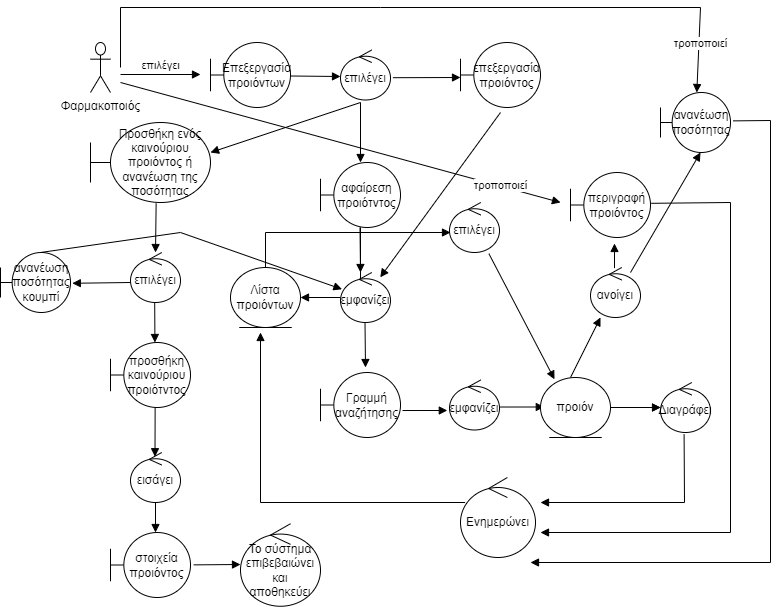

The diagram above was exported from draw.io. Its source (the exported page's mxGraphModel, read from the mxfile embedded in the PNG):
<mxGraphModel dx="1865" dy="575" grid="1" gridSize="10" guides="1" tooltips="1" connect="1" arrows="1" fold="1" page="1" pageScale="1" pageWidth="827" pageHeight="1169" math="0" shadow="0">
  <root>
    <mxCell id="0" />
    <mxCell id="1" parent="0" />
    <mxCell id="CUjPpR9EmWetCBrpV2jl-1" value="Φαρμακοποιός" style="shape=umlActor;verticalLabelPosition=bottom;verticalAlign=top;html=1;" parent="1" vertex="1">
      <mxGeometry x="30" y="70" width="20" height="50" as="geometry" />
    </mxCell>
    <mxCell id="CUjPpR9EmWetCBrpV2jl-4" value="επιλέγει" style="html=1;verticalAlign=bottom;endArrow=block;rounded=0;" parent="1" edge="1">
      <mxGeometry width="80" relative="1" as="geometry">
        <mxPoint x="60" y="102" as="sourcePoint" />
        <mxPoint x="140" y="102" as="targetPoint" />
        <mxPoint as="offset" />
      </mxGeometry>
    </mxCell>
    <mxCell id="CUjPpR9EmWetCBrpV2jl-5" value="Επεξεργασία προιόντων" style="shape=umlBoundary;whiteSpace=wrap;html=1;" parent="1" vertex="1">
      <mxGeometry x="150" y="70" width="80" height="65" as="geometry" />
    </mxCell>
    <mxCell id="CUjPpR9EmWetCBrpV2jl-7" value="" style="html=1;verticalAlign=bottom;endArrow=block;rounded=0;" parent="1" edge="1">
      <mxGeometry y="12" width="80" relative="1" as="geometry">
        <mxPoint x="230" y="103.5" as="sourcePoint" />
        <mxPoint x="280" y="104" as="targetPoint" />
        <mxPoint as="offset" />
      </mxGeometry>
    </mxCell>
    <mxCell id="CUjPpR9EmWetCBrpV2jl-8" value="επιλέγει" style="ellipse;shape=umlControl;whiteSpace=wrap;html=1;" parent="1" vertex="1">
      <mxGeometry x="280" y="77.5" width="50" height="50" as="geometry" />
    </mxCell>
    <mxCell id="CUjPpR9EmWetCBrpV2jl-9" value="" style="html=1;verticalAlign=bottom;endArrow=block;rounded=0;" parent="1" edge="1">
      <mxGeometry y="12" width="80" relative="1" as="geometry">
        <mxPoint x="300" y="130" as="sourcePoint" />
        <mxPoint x="150" y="180" as="targetPoint" />
        <mxPoint as="offset" />
      </mxGeometry>
    </mxCell>
    <mxCell id="CUjPpR9EmWetCBrpV2jl-10" value="Προσθήκη ενός καινούριου προιόντος ή ανανέωση της ποσότητας" style="shape=umlBoundary;whiteSpace=wrap;html=1;" parent="1" vertex="1">
      <mxGeometry x="30" y="150" width="120" height="80" as="geometry" />
    </mxCell>
    <mxCell id="CUjPpR9EmWetCBrpV2jl-11" value="" style="html=1;verticalAlign=bottom;endArrow=block;rounded=0;exitX=0.4;exitY=1.05;exitDx=0;exitDy=0;exitPerimeter=0;" parent="1" source="CUjPpR9EmWetCBrpV2jl-8" edge="1">
      <mxGeometry y="12" width="80" relative="1" as="geometry">
        <mxPoint x="350" y="170" as="sourcePoint" />
        <mxPoint x="300" y="190" as="targetPoint" />
        <mxPoint as="offset" />
      </mxGeometry>
    </mxCell>
    <mxCell id="CUjPpR9EmWetCBrpV2jl-33" value="" style="edgeStyle=orthogonalEdgeStyle;rounded=0;orthogonalLoop=1;jettySize=auto;html=1;" parent="1" source="CUjPpR9EmWetCBrpV2jl-12" edge="1">
      <mxGeometry relative="1" as="geometry">
        <mxPoint x="300" y="327.5" as="targetPoint" />
      </mxGeometry>
    </mxCell>
    <mxCell id="CUjPpR9EmWetCBrpV2jl-12" value="αφαίρεση προιότντος" style="shape=umlBoundary;whiteSpace=wrap;html=1;" parent="1" vertex="1">
      <mxGeometry x="260" y="190" width="80" height="65" as="geometry" />
    </mxCell>
    <mxCell id="CUjPpR9EmWetCBrpV2jl-14" value="" style="html=1;verticalAlign=bottom;endArrow=block;rounded=0;exitX=1.048;exitY=0.554;exitDx=0;exitDy=0;exitPerimeter=0;" parent="1" source="CUjPpR9EmWetCBrpV2jl-8" edge="1">
      <mxGeometry y="12" width="80" relative="1" as="geometry">
        <mxPoint x="440" y="110" as="sourcePoint" />
        <mxPoint x="400" y="105" as="targetPoint" />
        <mxPoint as="offset" />
      </mxGeometry>
    </mxCell>
    <mxCell id="CUjPpR9EmWetCBrpV2jl-15" value="επεξεργασία προιόντος" style="shape=umlBoundary;whiteSpace=wrap;html=1;" parent="1" vertex="1">
      <mxGeometry x="400" y="70" width="80" height="65" as="geometry" />
    </mxCell>
    <mxCell id="CUjPpR9EmWetCBrpV2jl-16" value="επιλέγει" style="ellipse;shape=umlControl;whiteSpace=wrap;html=1;" parent="1" vertex="1">
      <mxGeometry x="70" y="280" width="50" height="50" as="geometry" />
    </mxCell>
    <mxCell id="CUjPpR9EmWetCBrpV2jl-18" value="" style="html=1;verticalAlign=bottom;endArrow=block;rounded=0;exitX=0.547;exitY=1.01;exitDx=0;exitDy=0;exitPerimeter=0;entryX=0.5;entryY=0;entryDx=0;entryDy=0;entryPerimeter=0;" parent="1" source="CUjPpR9EmWetCBrpV2jl-10" target="CUjPpR9EmWetCBrpV2jl-16" edge="1">
      <mxGeometry y="12" width="80" relative="1" as="geometry">
        <mxPoint x="95" y="240" as="sourcePoint" />
        <mxPoint x="94.5" y="280" as="targetPoint" />
        <mxPoint as="offset" />
      </mxGeometry>
    </mxCell>
    <mxCell id="CUjPpR9EmWetCBrpV2jl-20" value="προσθήκη καινούριου προιότντος" style="shape=umlBoundary;whiteSpace=wrap;html=1;" parent="1" vertex="1">
      <mxGeometry x="50" y="370" width="80" height="65" as="geometry" />
    </mxCell>
    <mxCell id="CUjPpR9EmWetCBrpV2jl-21" value="" style="html=1;verticalAlign=bottom;endArrow=block;rounded=0;exitX=0.484;exitY=1;exitDx=0;exitDy=0;exitPerimeter=0;" parent="1" source="CUjPpR9EmWetCBrpV2jl-16" edge="1">
      <mxGeometry y="12" width="80" relative="1" as="geometry">
        <mxPoint x="94" y="330" as="sourcePoint" />
        <mxPoint x="94.4299999999999" y="370.00000000000006" as="targetPoint" />
        <mxPoint as="offset" />
      </mxGeometry>
    </mxCell>
    <mxCell id="CUjPpR9EmWetCBrpV2jl-23" value="εισάγει" style="ellipse;shape=umlControl;whiteSpace=wrap;html=1;" parent="1" vertex="1">
      <mxGeometry x="70" y="480" width="50" height="50" as="geometry" />
    </mxCell>
    <mxCell id="CUjPpR9EmWetCBrpV2jl-24" value="" style="html=1;verticalAlign=bottom;endArrow=block;rounded=0;" parent="1" edge="1">
      <mxGeometry y="12" width="80" relative="1" as="geometry">
        <mxPoint x="94.64" y="435" as="sourcePoint" />
        <mxPoint x="94.4999999999999" y="484.20000000000005" as="targetPoint" />
        <mxPoint as="offset" />
      </mxGeometry>
    </mxCell>
    <mxCell id="CUjPpR9EmWetCBrpV2jl-25" value="στοιχεία προιόντος" style="shape=umlBoundary;whiteSpace=wrap;html=1;" parent="1" vertex="1">
      <mxGeometry x="50" y="560" width="80" height="65" as="geometry" />
    </mxCell>
    <mxCell id="CUjPpR9EmWetCBrpV2jl-26" value="" style="html=1;verticalAlign=bottom;endArrow=block;rounded=0;" parent="1" edge="1">
      <mxGeometry y="12" width="80" relative="1" as="geometry">
        <mxPoint x="95" y="530" as="sourcePoint" />
        <mxPoint x="95" y="560" as="targetPoint" />
        <mxPoint as="offset" />
      </mxGeometry>
    </mxCell>
    <mxCell id="CUjPpR9EmWetCBrpV2jl-28" value="Το σύστημα επιβεβαιώνει και αποθηκεύει" style="ellipse;shape=umlControl;whiteSpace=wrap;html=1;" parent="1" vertex="1">
      <mxGeometry x="180" y="551.25" width="80" height="82.5" as="geometry" />
    </mxCell>
    <mxCell id="CUjPpR9EmWetCBrpV2jl-29" value="" style="html=1;verticalAlign=bottom;endArrow=block;rounded=0;exitX=1.04;exitY=0.498;exitDx=0;exitDy=0;exitPerimeter=0;" parent="1" source="CUjPpR9EmWetCBrpV2jl-25" edge="1">
      <mxGeometry y="12" width="80" relative="1" as="geometry">
        <mxPoint x="140" y="592" as="sourcePoint" />
        <mxPoint x="180" y="592" as="targetPoint" />
        <mxPoint as="offset" />
      </mxGeometry>
    </mxCell>
    <mxCell id="CUjPpR9EmWetCBrpV2jl-30" value="" style="html=1;verticalAlign=bottom;endArrow=block;rounded=0;exitX=0.4;exitY=1.05;exitDx=0;exitDy=0;exitPerimeter=0;" parent="1" edge="1">
      <mxGeometry y="12" width="80" relative="1" as="geometry">
        <mxPoint x="299.5" y="255" as="sourcePoint" />
        <mxPoint x="300" y="300" as="targetPoint" />
        <mxPoint as="offset" />
      </mxGeometry>
    </mxCell>
    <mxCell id="CUjPpR9EmWetCBrpV2jl-31" value="εμφανίζει" style="ellipse;shape=umlControl;whiteSpace=wrap;html=1;" parent="1" vertex="1">
      <mxGeometry x="280" y="300" width="50" height="50" as="geometry" />
    </mxCell>
    <mxCell id="CUjPpR9EmWetCBrpV2jl-34" value="" style="html=1;verticalAlign=bottom;endArrow=block;rounded=0;" parent="1" edge="1">
      <mxGeometry y="12" width="80" relative="1" as="geometry">
        <mxPoint x="280" y="325" as="sourcePoint" />
        <mxPoint x="240" y="325" as="targetPoint" />
        <mxPoint as="offset" />
      </mxGeometry>
    </mxCell>
    <mxCell id="CUjPpR9EmWetCBrpV2jl-35" value="Λίστα προιόντων" style="ellipse;shape=umlEntity;whiteSpace=wrap;html=1;" parent="1" vertex="1">
      <mxGeometry x="170" y="295" width="70" height="60" as="geometry" />
    </mxCell>
    <mxCell id="CUjPpR9EmWetCBrpV2jl-36" value="" style="html=1;verticalAlign=bottom;endArrow=block;rounded=0;exitX=0.4;exitY=1.05;exitDx=0;exitDy=0;exitPerimeter=0;" parent="1" edge="1">
      <mxGeometry y="12" width="80" relative="1" as="geometry">
        <mxPoint x="304.5" y="350" as="sourcePoint" />
        <mxPoint x="305" y="395" as="targetPoint" />
        <mxPoint as="offset" />
      </mxGeometry>
    </mxCell>
    <mxCell id="CUjPpR9EmWetCBrpV2jl-37" value="Γραμμή αναζήτησης" style="shape=umlBoundary;whiteSpace=wrap;html=1;" parent="1" vertex="1">
      <mxGeometry x="260" y="400" width="80" height="65" as="geometry" />
    </mxCell>
    <mxCell id="CUjPpR9EmWetCBrpV2jl-38" value="εμφανίζει" style="ellipse;shape=umlControl;whiteSpace=wrap;html=1;" parent="1" vertex="1">
      <mxGeometry x="389" y="407.5" width="50" height="50" as="geometry" />
    </mxCell>
    <mxCell id="CUjPpR9EmWetCBrpV2jl-39" value="" style="html=1;verticalAlign=bottom;endArrow=block;rounded=0;exitX=1.025;exitY=0.585;exitDx=0;exitDy=0;exitPerimeter=0;entryX=-0.044;entryY=0.61;entryDx=0;entryDy=0;entryPerimeter=0;" parent="1" source="CUjPpR9EmWetCBrpV2jl-37" target="CUjPpR9EmWetCBrpV2jl-38" edge="1">
      <mxGeometry y="12" width="80" relative="1" as="geometry">
        <mxPoint x="360" y="520" as="sourcePoint" />
        <mxPoint x="360.42999999999984" y="560" as="targetPoint" />
        <mxPoint as="offset" />
      </mxGeometry>
    </mxCell>
    <mxCell id="CUjPpR9EmWetCBrpV2jl-40" value="" style="html=1;verticalAlign=bottom;endArrow=block;rounded=0;exitX=1.025;exitY=0.585;exitDx=0;exitDy=0;exitPerimeter=0;entryX=-0.044;entryY=0.61;entryDx=0;entryDy=0;entryPerimeter=0;" parent="1" edge="1">
      <mxGeometry y="12" width="80" relative="1" as="geometry">
        <mxPoint x="439" y="434.52" as="sourcePoint" />
        <mxPoint x="483.79999999999995" y="434.495" as="targetPoint" />
        <mxPoint as="offset" />
      </mxGeometry>
    </mxCell>
    <mxCell id="CUjPpR9EmWetCBrpV2jl-52" value="" style="edgeStyle=orthogonalEdgeStyle;rounded=0;orthogonalLoop=1;jettySize=auto;html=1;" parent="1" source="CUjPpR9EmWetCBrpV2jl-41" target="CUjPpR9EmWetCBrpV2jl-43" edge="1">
      <mxGeometry relative="1" as="geometry" />
    </mxCell>
    <mxCell id="CUjPpR9EmWetCBrpV2jl-41" value="προιόν" style="ellipse;shape=umlEntity;whiteSpace=wrap;html=1;" parent="1" vertex="1">
      <mxGeometry x="480" y="405" width="70" height="60" as="geometry" />
    </mxCell>
    <mxCell id="CUjPpR9EmWetCBrpV2jl-42" value="" style="html=1;verticalAlign=bottom;endArrow=block;rounded=0;" parent="1" edge="1">
      <mxGeometry y="12" width="80" relative="1" as="geometry">
        <mxPoint x="550" y="435" as="sourcePoint" />
        <mxPoint x="600" y="435" as="targetPoint" />
        <mxPoint as="offset" />
      </mxGeometry>
    </mxCell>
    <mxCell id="CUjPpR9EmWetCBrpV2jl-43" value="Διαγράφει" style="ellipse;shape=umlControl;whiteSpace=wrap;html=1;" parent="1" vertex="1">
      <mxGeometry x="600" y="410" width="50" height="50" as="geometry" />
    </mxCell>
    <mxCell id="CUjPpR9EmWetCBrpV2jl-45" value="Ενημερώνει" style="ellipse;shape=umlControl;whiteSpace=wrap;html=1;" parent="1" vertex="1">
      <mxGeometry x="400" y="505" width="75" height="80" as="geometry" />
    </mxCell>
    <mxCell id="CUjPpR9EmWetCBrpV2jl-46" value="" style="html=1;verticalAlign=bottom;endArrow=block;rounded=0;exitX=0.472;exitY=1.04;exitDx=0;exitDy=0;exitPerimeter=0;" parent="1" source="CUjPpR9EmWetCBrpV2jl-43" edge="1">
      <mxGeometry y="12" width="80" relative="1" as="geometry">
        <mxPoint x="624.5" y="481.25" as="sourcePoint" />
        <mxPoint x="480" y="530" as="targetPoint" />
        <mxPoint as="offset" />
        <Array as="points">
          <mxPoint x="624" y="530" />
        </Array>
      </mxGeometry>
    </mxCell>
    <mxCell id="CUjPpR9EmWetCBrpV2jl-47" value="" style="html=1;verticalAlign=bottom;endArrow=block;rounded=0;exitX=0.472;exitY=1.04;exitDx=0;exitDy=0;exitPerimeter=0;" parent="1" edge="1">
      <mxGeometry y="12" width="80" relative="1" as="geometry">
        <mxPoint x="404.6" y="530" as="sourcePoint" />
        <mxPoint x="200" y="360" as="targetPoint" />
        <mxPoint as="offset" />
        <Array as="points">
          <mxPoint x="200" y="530" />
        </Array>
      </mxGeometry>
    </mxCell>
    <mxCell id="CUjPpR9EmWetCBrpV2jl-49" value="επιλέγει" style="ellipse;shape=umlControl;whiteSpace=wrap;html=1;" parent="1" vertex="1">
      <mxGeometry x="389" y="230" width="50" height="50" as="geometry" />
    </mxCell>
    <mxCell id="CUjPpR9EmWetCBrpV2jl-51" value="" style="html=1;verticalAlign=bottom;endArrow=block;rounded=0;exitX=0.5;exitY=0;exitDx=0;exitDy=0;" parent="1" source="CUjPpR9EmWetCBrpV2jl-35" edge="1">
      <mxGeometry y="12" width="80" relative="1" as="geometry">
        <mxPoint x="410" y="260" as="sourcePoint" />
        <mxPoint x="390" y="260" as="targetPoint" />
        <mxPoint as="offset" />
        <Array as="points">
          <mxPoint x="205" y="260" />
        </Array>
      </mxGeometry>
    </mxCell>
    <mxCell id="CUjPpR9EmWetCBrpV2jl-53" value="" style="html=1;verticalAlign=bottom;endArrow=block;rounded=0;exitX=0.788;exitY=1.024;exitDx=0;exitDy=0;exitPerimeter=0;entryX=0.2;entryY=0.03;entryDx=0;entryDy=0;entryPerimeter=0;" parent="1" source="CUjPpR9EmWetCBrpV2jl-49" target="CUjPpR9EmWetCBrpV2jl-41" edge="1">
      <mxGeometry y="12" width="80" relative="1" as="geometry">
        <mxPoint x="460" y="250" as="sourcePoint" />
        <mxPoint x="510" y="250" as="targetPoint" />
        <mxPoint as="offset" />
      </mxGeometry>
    </mxCell>
    <mxCell id="CUjPpR9EmWetCBrpV2jl-54" value="" style="html=1;verticalAlign=bottom;endArrow=block;rounded=0;" parent="1" target="CUjPpR9EmWetCBrpV2jl-31" edge="1">
      <mxGeometry y="12" width="80" relative="1" as="geometry">
        <mxPoint x="440" y="140" as="sourcePoint" />
        <mxPoint x="600" y="190" as="targetPoint" />
        <mxPoint as="offset" />
      </mxGeometry>
    </mxCell>
    <mxCell id="CUjPpR9EmWetCBrpV2jl-55" value="" style="html=1;verticalAlign=bottom;endArrow=block;rounded=0;" parent="1" edge="1">
      <mxGeometry y="12" width="80" relative="1" as="geometry">
        <mxPoint x="510" y="405" as="sourcePoint" />
        <mxPoint x="540" y="345" as="targetPoint" />
        <mxPoint as="offset" />
      </mxGeometry>
    </mxCell>
    <mxCell id="CUjPpR9EmWetCBrpV2jl-57" value="ανοίγει" style="ellipse;shape=umlControl;whiteSpace=wrap;html=1;" parent="1" vertex="1">
      <mxGeometry x="530" y="295" width="50" height="50" as="geometry" />
    </mxCell>
    <mxCell id="CUjPpR9EmWetCBrpV2jl-59" value="περιγραφή προιόντος" style="shape=umlBoundary;whiteSpace=wrap;html=1;" parent="1" vertex="1">
      <mxGeometry x="510" y="200" width="80" height="65" as="geometry" />
    </mxCell>
    <mxCell id="CUjPpR9EmWetCBrpV2jl-60" value="" style="html=1;verticalAlign=bottom;endArrow=block;rounded=0;exitX=0.48;exitY=0.012;exitDx=0;exitDy=0;exitPerimeter=0;" parent="1" source="CUjPpR9EmWetCBrpV2jl-57" edge="1">
      <mxGeometry y="12" width="80" relative="1" as="geometry">
        <mxPoint x="720" y="270" as="sourcePoint" />
        <mxPoint x="554" y="271" as="targetPoint" />
        <mxPoint as="offset" />
      </mxGeometry>
    </mxCell>
    <mxCell id="CUjPpR9EmWetCBrpV2jl-61" value="τροποποιεί" style="html=1;verticalAlign=bottom;endArrow=block;rounded=0;" parent="1" edge="1">
      <mxGeometry x="0.7368" y="-7" width="80" relative="1" as="geometry">
        <mxPoint x="60" y="110" as="sourcePoint" />
        <mxPoint x="500" y="230" as="targetPoint" />
        <mxPoint y="1" as="offset" />
      </mxGeometry>
    </mxCell>
    <mxCell id="CUjPpR9EmWetCBrpV2jl-62" value="" style="html=1;verticalAlign=bottom;endArrow=block;rounded=0;exitX=1.01;exitY=0.474;exitDx=0;exitDy=0;exitPerimeter=0;" parent="1" source="CUjPpR9EmWetCBrpV2jl-59" edge="1">
      <mxGeometry y="12" width="80" relative="1" as="geometry">
        <mxPoint x="680" y="230" as="sourcePoint" />
        <mxPoint x="480" y="560" as="targetPoint" />
        <mxPoint as="offset" />
        <Array as="points">
          <mxPoint x="670" y="230" />
          <mxPoint x="670" y="560" />
        </Array>
      </mxGeometry>
    </mxCell>
    <mxCell id="CUjPpR9EmWetCBrpV2jl-64" value="ανανέωση ποσότητας&lt;br&gt;κουμπί" style="shape=umlBoundary;whiteSpace=wrap;html=1;" parent="1" vertex="1">
      <mxGeometry x="-60" y="280" width="70" height="60" as="geometry" />
    </mxCell>
    <mxCell id="CUjPpR9EmWetCBrpV2jl-65" value="" style="html=1;verticalAlign=bottom;endArrow=block;rounded=0;exitX=0;exitY=0.6;exitDx=0;exitDy=0;exitPerimeter=0;entryX=1.026;entryY=0.513;entryDx=0;entryDy=0;entryPerimeter=0;" parent="1" source="CUjPpR9EmWetCBrpV2jl-16" target="CUjPpR9EmWetCBrpV2jl-64" edge="1">
      <mxGeometry y="12" width="80" relative="1" as="geometry">
        <mxPoint x="20" y="250" as="sourcePoint" />
        <mxPoint x="20.22999999999979" y="290" as="targetPoint" />
        <mxPoint as="offset" />
      </mxGeometry>
    </mxCell>
    <mxCell id="CUjPpR9EmWetCBrpV2jl-66" value="" style="html=1;verticalAlign=bottom;endArrow=block;rounded=0;exitX=0.5;exitY=0;exitDx=0;exitDy=0;" parent="1" target="CUjPpR9EmWetCBrpV2jl-31" edge="1">
      <mxGeometry y="12" width="80" relative="1" as="geometry">
        <mxPoint x="-20" y="280" as="sourcePoint" />
        <mxPoint x="165" y="245" as="targetPoint" />
        <mxPoint as="offset" />
        <Array as="points">
          <mxPoint x="120" y="260" />
        </Array>
      </mxGeometry>
    </mxCell>
    <mxCell id="CUjPpR9EmWetCBrpV2jl-67" value="" style="html=1;verticalAlign=bottom;endArrow=block;rounded=0;" parent="1" edge="1">
      <mxGeometry y="12" width="80" relative="1" as="geometry">
        <mxPoint x="570" y="300" as="sourcePoint" />
        <mxPoint x="640" y="180" as="targetPoint" />
        <mxPoint as="offset" />
      </mxGeometry>
    </mxCell>
    <mxCell id="CUjPpR9EmWetCBrpV2jl-68" value="ανανέωση ποσότητας" style="shape=umlBoundary;whiteSpace=wrap;html=1;" parent="1" vertex="1">
      <mxGeometry x="600" y="120" width="70" height="60" as="geometry" />
    </mxCell>
    <mxCell id="CUjPpR9EmWetCBrpV2jl-69" value="τροποποιεί" style="html=1;verticalAlign=bottom;endArrow=block;rounded=0;" parent="1" target="CUjPpR9EmWetCBrpV2jl-68" edge="1">
      <mxGeometry x="0.8893" y="2" width="80" relative="1" as="geometry">
        <mxPoint x="60" y="95" as="sourcePoint" />
        <mxPoint x="590" y="135" as="targetPoint" />
        <mxPoint as="offset" />
        <Array as="points">
          <mxPoint x="60" y="35" />
          <mxPoint x="320" y="35" />
          <mxPoint x="640" y="35" />
        </Array>
      </mxGeometry>
    </mxCell>
    <mxCell id="CUjPpR9EmWetCBrpV2jl-70" value="" style="html=1;verticalAlign=bottom;endArrow=block;rounded=0;exitX=1.037;exitY=0.473;exitDx=0;exitDy=0;exitPerimeter=0;" parent="1" source="CUjPpR9EmWetCBrpV2jl-68" edge="1">
      <mxGeometry y="12" width="80" relative="1" as="geometry">
        <mxPoint x="750" y="190" as="sourcePoint" />
        <mxPoint x="470" y="590" as="targetPoint" />
        <mxPoint as="offset" />
        <Array as="points">
          <mxPoint x="710" y="148" />
          <mxPoint x="710" y="590" />
        </Array>
      </mxGeometry>
    </mxCell>
  </root>
</mxGraphModel>